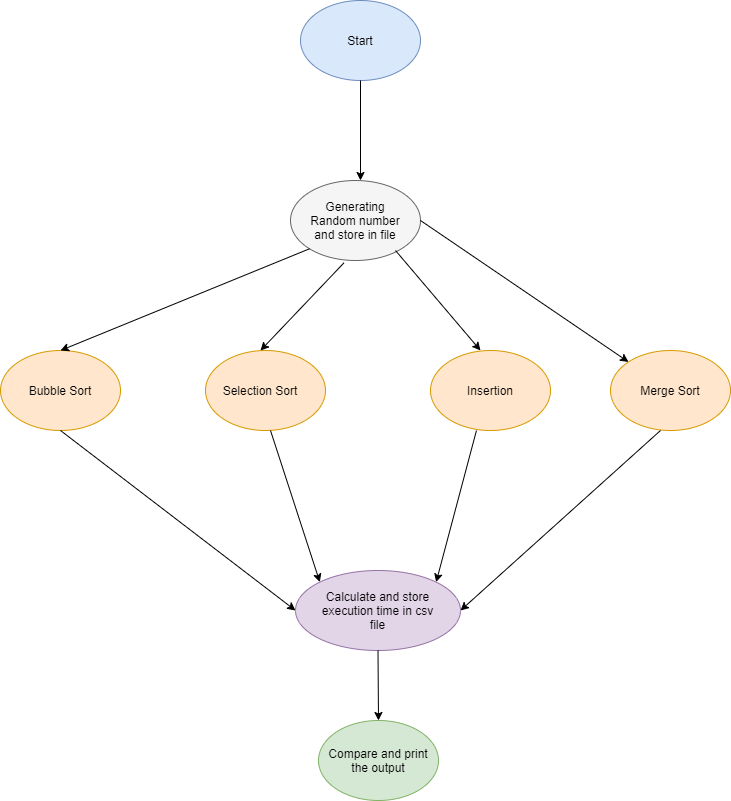

The diagram above was exported from draw.io. Its source (the exported page's mxGraphModel, read from the mxfile embedded in the PNG):
<mxGraphModel dx="1038" dy="580" grid="1" gridSize="10" guides="1" tooltips="1" connect="1" arrows="1" fold="1" page="1" pageScale="1" pageWidth="850" pageHeight="1100" math="0" shadow="0">
  <root>
    <mxCell id="0" />
    <mxCell id="1" parent="0" />
    <mxCell id="xOc49lYmiazqWnfwPzYx-1" value="" style="ellipse;whiteSpace=wrap;html=1;fillColor=#dae8fc;strokeColor=#6c8ebf;" vertex="1" parent="1">
      <mxGeometry x="320" y="60" width="120" height="80" as="geometry" />
    </mxCell>
    <mxCell id="xOc49lYmiazqWnfwPzYx-2" value="Start" style="text;html=1;strokeColor=none;fillColor=none;align=center;verticalAlign=middle;whiteSpace=wrap;rounded=0;" vertex="1" parent="1">
      <mxGeometry x="345" y="90" width="70" height="20" as="geometry" />
    </mxCell>
    <mxCell id="xOc49lYmiazqWnfwPzYx-3" value="" style="endArrow=classic;html=1;" edge="1" parent="1">
      <mxGeometry width="50" height="50" relative="1" as="geometry">
        <mxPoint x="380" y="140" as="sourcePoint" />
        <mxPoint x="380" y="240" as="targetPoint" />
      </mxGeometry>
    </mxCell>
    <mxCell id="xOc49lYmiazqWnfwPzYx-4" value="" style="ellipse;whiteSpace=wrap;html=1;fillColor=#f5f5f5;strokeColor=#666666;fontColor=#333333;" vertex="1" parent="1">
      <mxGeometry x="310" y="240" width="130" height="80" as="geometry" />
    </mxCell>
    <mxCell id="xOc49lYmiazqWnfwPzYx-5" value="Generating Random number and store in file" style="text;html=1;strokeColor=none;fillColor=none;align=center;verticalAlign=middle;whiteSpace=wrap;rounded=0;" vertex="1" parent="1">
      <mxGeometry x="325" y="270" width="100" height="20" as="geometry" />
    </mxCell>
    <mxCell id="xOc49lYmiazqWnfwPzYx-6" value="" style="ellipse;whiteSpace=wrap;html=1;fillColor=#ffe6cc;strokeColor=#d79b00;" vertex="1" parent="1">
      <mxGeometry x="20" y="410" width="120" height="80" as="geometry" />
    </mxCell>
    <mxCell id="xOc49lYmiazqWnfwPzYx-7" value="" style="ellipse;whiteSpace=wrap;html=1;fillColor=#ffe6cc;strokeColor=#d79b00;" vertex="1" parent="1">
      <mxGeometry x="225" y="410" width="120" height="80" as="geometry" />
    </mxCell>
    <mxCell id="xOc49lYmiazqWnfwPzYx-8" value="" style="ellipse;whiteSpace=wrap;html=1;fillColor=#ffe6cc;strokeColor=#d79b00;" vertex="1" parent="1">
      <mxGeometry x="450" y="410" width="120" height="80" as="geometry" />
    </mxCell>
    <mxCell id="xOc49lYmiazqWnfwPzYx-9" value="" style="ellipse;whiteSpace=wrap;html=1;fillColor=#ffe6cc;strokeColor=#d79b00;" vertex="1" parent="1">
      <mxGeometry x="630" y="410" width="120" height="80" as="geometry" />
    </mxCell>
    <mxCell id="xOc49lYmiazqWnfwPzYx-10" value="" style="endArrow=classic;html=1;entryX=0.5;entryY=0;entryDx=0;entryDy=0;exitX=0;exitY=1;exitDx=0;exitDy=0;" edge="1" parent="1" source="xOc49lYmiazqWnfwPzYx-4" target="xOc49lYmiazqWnfwPzYx-6">
      <mxGeometry width="50" height="50" relative="1" as="geometry">
        <mxPoint x="310" y="370" as="sourcePoint" />
        <mxPoint x="360" y="320" as="targetPoint" />
      </mxGeometry>
    </mxCell>
    <mxCell id="xOc49lYmiazqWnfwPzYx-11" value="" style="endArrow=classic;html=1;entryX=0.5;entryY=0;entryDx=0;entryDy=0;exitX=0.412;exitY=1.028;exitDx=0;exitDy=0;exitPerimeter=0;" edge="1" parent="1" source="xOc49lYmiazqWnfwPzYx-4">
      <mxGeometry width="50" height="50" relative="1" as="geometry">
        <mxPoint x="529.0380592228744" y="308.2842712474618" as="sourcePoint" />
        <mxPoint x="280" y="410" as="targetPoint" />
      </mxGeometry>
    </mxCell>
    <mxCell id="xOc49lYmiazqWnfwPzYx-12" value="" style="endArrow=classic;html=1;exitX=0.412;exitY=1.028;exitDx=0;exitDy=0;exitPerimeter=0;" edge="1" parent="1">
      <mxGeometry width="50" height="50" relative="1" as="geometry">
        <mxPoint x="414.99999999999994" y="310" as="sourcePoint" />
        <mxPoint x="500" y="410" as="targetPoint" />
      </mxGeometry>
    </mxCell>
    <mxCell id="xOc49lYmiazqWnfwPzYx-13" value="" style="endArrow=classic;html=1;" edge="1" parent="1" target="xOc49lYmiazqWnfwPzYx-9">
      <mxGeometry width="50" height="50" relative="1" as="geometry">
        <mxPoint x="440" y="280" as="sourcePoint" />
        <mxPoint x="480" y="390" as="targetPoint" />
      </mxGeometry>
    </mxCell>
    <mxCell id="xOc49lYmiazqWnfwPzYx-14" value="Bubble Sort" style="text;html=1;strokeColor=none;fillColor=none;align=center;verticalAlign=middle;whiteSpace=wrap;rounded=0;" vertex="1" parent="1">
      <mxGeometry x="40" y="440" width="80" height="20" as="geometry" />
    </mxCell>
    <mxCell id="xOc49lYmiazqWnfwPzYx-16" value="Selection Sort" style="text;html=1;strokeColor=none;fillColor=none;align=center;verticalAlign=middle;whiteSpace=wrap;rounded=0;" vertex="1" parent="1">
      <mxGeometry x="240" y="440" width="80" height="20" as="geometry" />
    </mxCell>
    <mxCell id="xOc49lYmiazqWnfwPzYx-17" value="Insertion" style="text;html=1;strokeColor=none;fillColor=none;align=center;verticalAlign=middle;whiteSpace=wrap;rounded=0;" vertex="1" parent="1">
      <mxGeometry x="470" y="440" width="80" height="20" as="geometry" />
    </mxCell>
    <mxCell id="xOc49lYmiazqWnfwPzYx-18" value="Merge Sort" style="text;html=1;strokeColor=none;fillColor=none;align=center;verticalAlign=middle;whiteSpace=wrap;rounded=0;" vertex="1" parent="1">
      <mxGeometry x="650" y="440" width="80" height="20" as="geometry" />
    </mxCell>
    <mxCell id="xOc49lYmiazqWnfwPzYx-19" value="" style="ellipse;whiteSpace=wrap;html=1;fillColor=#e1d5e7;strokeColor=#9673a6;" vertex="1" parent="1">
      <mxGeometry x="315" y="630" width="165" height="80" as="geometry" />
    </mxCell>
    <mxCell id="xOc49lYmiazqWnfwPzYx-20" value="" style="endArrow=classic;html=1;exitX=0.5;exitY=1;exitDx=0;exitDy=0;entryX=0;entryY=0.5;entryDx=0;entryDy=0;" edge="1" parent="1" source="xOc49lYmiazqWnfwPzYx-6" target="xOc49lYmiazqWnfwPzYx-19">
      <mxGeometry width="50" height="50" relative="1" as="geometry">
        <mxPoint x="400" y="590" as="sourcePoint" />
        <mxPoint x="450" y="540" as="targetPoint" />
      </mxGeometry>
    </mxCell>
    <mxCell id="xOc49lYmiazqWnfwPzYx-21" value="" style="endArrow=classic;html=1;exitX=0.5;exitY=1;exitDx=0;exitDy=0;entryX=0;entryY=0;entryDx=0;entryDy=0;" edge="1" parent="1" target="xOc49lYmiazqWnfwPzYx-19">
      <mxGeometry width="50" height="50" relative="1" as="geometry">
        <mxPoint x="290" y="490" as="sourcePoint" />
        <mxPoint x="524.04" y="659.8399999999999" as="targetPoint" />
      </mxGeometry>
    </mxCell>
    <mxCell id="xOc49lYmiazqWnfwPzYx-22" value="" style="endArrow=classic;html=1;exitX=0.5;exitY=1;exitDx=0;exitDy=0;entryX=1;entryY=0;entryDx=0;entryDy=0;" edge="1" parent="1" target="xOc49lYmiazqWnfwPzYx-19">
      <mxGeometry width="50" height="50" relative="1" as="geometry">
        <mxPoint x="495.96" y="490" as="sourcePoint" />
        <mxPoint x="730" y="659.8399999999999" as="targetPoint" />
      </mxGeometry>
    </mxCell>
    <mxCell id="xOc49lYmiazqWnfwPzYx-23" value="" style="endArrow=classic;html=1;exitX=0.5;exitY=1;exitDx=0;exitDy=0;entryX=1;entryY=0.5;entryDx=0;entryDy=0;" edge="1" parent="1" target="xOc49lYmiazqWnfwPzYx-19">
      <mxGeometry width="50" height="50" relative="1" as="geometry">
        <mxPoint x="680" y="490" as="sourcePoint" />
        <mxPoint x="914.04" y="659.8399999999999" as="targetPoint" />
      </mxGeometry>
    </mxCell>
    <mxCell id="xOc49lYmiazqWnfwPzYx-25" value="Calculate and store execution time in csv file" style="text;html=1;strokeColor=none;fillColor=none;align=center;verticalAlign=middle;whiteSpace=wrap;rounded=0;" vertex="1" parent="1">
      <mxGeometry x="340" y="660" width="115" height="20" as="geometry" />
    </mxCell>
    <mxCell id="xOc49lYmiazqWnfwPzYx-28" value="" style="endArrow=classic;html=1;exitX=0.5;exitY=1;exitDx=0;exitDy=0;" edge="1" parent="1" source="xOc49lYmiazqWnfwPzYx-19" target="xOc49lYmiazqWnfwPzYx-29">
      <mxGeometry width="50" height="50" relative="1" as="geometry">
        <mxPoint x="400" y="650" as="sourcePoint" />
        <mxPoint x="398" y="820" as="targetPoint" />
      </mxGeometry>
    </mxCell>
    <mxCell id="xOc49lYmiazqWnfwPzYx-29" value="Compare and print the output" style="ellipse;whiteSpace=wrap;html=1;fillColor=#d5e8d4;strokeColor=#82b366;" vertex="1" parent="1">
      <mxGeometry x="338" y="780" width="120" height="80" as="geometry" />
    </mxCell>
  </root>
</mxGraphModel>